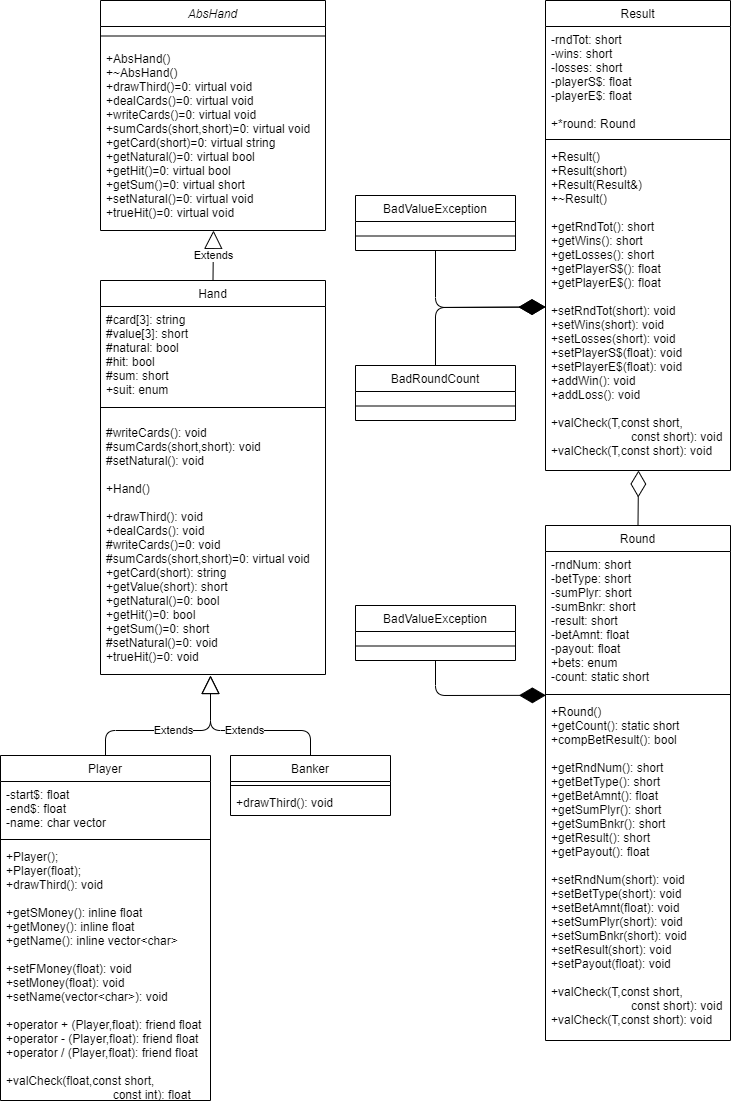

The diagram above was exported from draw.io. Its source (the exported page's mxGraphModel, read from the mxfile embedded in the PNG):
<mxGraphModel dx="780" dy="1622" grid="1" gridSize="5" guides="1" tooltips="1" connect="1" arrows="1" fold="1" page="1" pageScale="1" pageWidth="827" pageHeight="1169" math="0" shadow="0">
  <root>
    <mxCell id="WIyWlLk6GJQsqaUBKTNV-0" />
    <mxCell id="WIyWlLk6GJQsqaUBKTNV-1" parent="WIyWlLk6GJQsqaUBKTNV-0" />
    <mxCell id="zkfFHV4jXpPFQw0GAbJ--0" value="AbsHand" style="swimlane;fontStyle=2;align=center;verticalAlign=top;childLayout=stackLayout;horizontal=1;startSize=26;horizontalStack=0;resizeParent=1;resizeLast=0;collapsible=1;marginBottom=0;rounded=0;shadow=0;strokeWidth=1;" parent="WIyWlLk6GJQsqaUBKTNV-1" vertex="1">
      <mxGeometry x="170" y="20" width="225" height="230" as="geometry">
        <mxRectangle x="230" y="140" width="160" height="26" as="alternateBounds" />
      </mxGeometry>
    </mxCell>
    <mxCell id="zkfFHV4jXpPFQw0GAbJ--4" value="" style="line;html=1;strokeWidth=1;align=left;verticalAlign=middle;spacingTop=-1;spacingLeft=3;spacingRight=3;rotatable=0;labelPosition=right;points=[];portConstraint=eastwest;" parent="zkfFHV4jXpPFQw0GAbJ--0" vertex="1">
      <mxGeometry y="26" width="225" height="19" as="geometry" />
    </mxCell>
    <mxCell id="zkfFHV4jXpPFQw0GAbJ--5" value="+AbsHand()&#10;+~AbsHand()&#10;+drawThird()=0: virtual void&#10;+dealCards()=0: virtual void&#10;+writeCards()=0: virtual void&#10;+sumCards(short,short)=0: virtual void&#10;+getCard(short)=0: virtual string&#10;+getNatural()=0: virtual bool&#10;+getHit()=0: virtual bool&#10;+getSum()=0: virtual short&#10;+setNatural()=0: virtual void&#10;+trueHit()=0: virtual void" style="text;align=left;verticalAlign=top;spacingLeft=4;spacingRight=4;overflow=hidden;rotatable=0;points=[[0,0.5],[1,0.5]];portConstraint=eastwest;" parent="zkfFHV4jXpPFQw0GAbJ--0" vertex="1">
      <mxGeometry y="45" width="225" height="175" as="geometry" />
    </mxCell>
    <mxCell id="zkfFHV4jXpPFQw0GAbJ--6" value="Player" style="swimlane;fontStyle=0;align=center;verticalAlign=top;childLayout=stackLayout;horizontal=1;startSize=26;horizontalStack=0;resizeParent=1;resizeLast=0;collapsible=1;marginBottom=0;rounded=0;shadow=0;strokeWidth=1;" parent="WIyWlLk6GJQsqaUBKTNV-1" vertex="1">
      <mxGeometry x="70" y="775" width="210" height="345" as="geometry">
        <mxRectangle x="130" y="380" width="160" height="26" as="alternateBounds" />
      </mxGeometry>
    </mxCell>
    <mxCell id="zkfFHV4jXpPFQw0GAbJ--8" value="-start$: float&#10;-end$: float&#10;-name: char vector" style="text;align=left;verticalAlign=top;spacingLeft=4;spacingRight=4;overflow=hidden;rotatable=0;points=[[0,0.5],[1,0.5]];portConstraint=eastwest;rounded=0;shadow=0;html=0;" parent="zkfFHV4jXpPFQw0GAbJ--6" vertex="1">
      <mxGeometry y="26" width="210" height="54" as="geometry" />
    </mxCell>
    <mxCell id="zkfFHV4jXpPFQw0GAbJ--9" value="" style="line;html=1;strokeWidth=1;align=left;verticalAlign=middle;spacingTop=-1;spacingLeft=3;spacingRight=3;rotatable=0;labelPosition=right;points=[];portConstraint=eastwest;" parent="zkfFHV4jXpPFQw0GAbJ--6" vertex="1">
      <mxGeometry y="80" width="210" height="8" as="geometry" />
    </mxCell>
    <mxCell id="zkfFHV4jXpPFQw0GAbJ--11" value="+Player();&#10;+Player(float);&#10;+drawThird(): void&#10;        &#10;+getSMoney(): inline float&#10;+getMoney(): inline float&#10;+getName(): inline vector&lt;char&gt; &#10;&#10;+setFMoney(float): void&#10;+setMoney(float): void&#10;+setName(vector&lt;char&gt;): void&#10;        &#10;+operator + (Player,float): friend float &#10;+operator - (Player,float): friend float &#10;+operator / (Player,float): friend float &#10;        &#10;+valCheck(float,const short,&#10;                                const int): float " style="text;align=left;verticalAlign=top;spacingLeft=4;spacingRight=4;overflow=hidden;rotatable=0;points=[[0,0.5],[1,0.5]];portConstraint=eastwest;" parent="zkfFHV4jXpPFQw0GAbJ--6" vertex="1">
      <mxGeometry y="88" width="210" height="257" as="geometry" />
    </mxCell>
    <mxCell id="zkfFHV4jXpPFQw0GAbJ--13" value="Round" style="swimlane;fontStyle=0;align=center;verticalAlign=top;childLayout=stackLayout;horizontal=1;startSize=26;horizontalStack=0;resizeParent=1;resizeLast=0;collapsible=1;marginBottom=0;rounded=0;shadow=0;strokeWidth=1;" parent="WIyWlLk6GJQsqaUBKTNV-1" vertex="1">
      <mxGeometry x="615" y="545" width="185" height="515" as="geometry">
        <mxRectangle x="340" y="380" width="170" height="26" as="alternateBounds" />
      </mxGeometry>
    </mxCell>
    <mxCell id="zkfFHV4jXpPFQw0GAbJ--14" value="-rndNum: short &#10;-betType: short&#10;-sumPlyr: short&#10;-sumBnkr: short&#10;-result: short&#10;-betAmnt: float&#10;-payout: float &#10;+bets: enum&#10;-count: static short" style="text;align=left;verticalAlign=top;spacingLeft=4;spacingRight=4;overflow=hidden;rotatable=0;points=[[0,0.5],[1,0.5]];portConstraint=eastwest;" parent="zkfFHV4jXpPFQw0GAbJ--13" vertex="1">
      <mxGeometry y="26" width="185" height="139" as="geometry" />
    </mxCell>
    <mxCell id="zkfFHV4jXpPFQw0GAbJ--15" value="" style="line;html=1;strokeWidth=1;align=left;verticalAlign=middle;spacingTop=-1;spacingLeft=3;spacingRight=3;rotatable=0;labelPosition=right;points=[];portConstraint=eastwest;" parent="zkfFHV4jXpPFQw0GAbJ--13" vertex="1">
      <mxGeometry y="165" width="185" height="8" as="geometry" />
    </mxCell>
    <mxCell id="Z9d2nkbV1CUJggFDkXq9-30" value="+Round()&#10;+getCount(): static short &#10;+compBetResult(): bool&#10;        &#10;+getRndNum(): short &#10;+getBetType(): short &#10;+getBetAmnt(): float&#10;+getSumPlyr(): short &#10;+getSumBnkr(): short &#10;+getResult(): short &#10;+getPayout(): float&#10;        &#10;+setRndNum(short): void&#10;+setBetType(short): void&#10;+setBetAmnt(float): void&#10;+setSumPlyr(short): void&#10;+setSumBnkr(short): void&#10;+setResult(short): void&#10;+setPayout(float): void&#10;&#10;+valCheck(T,const short,&#10;                        const short): void&#10;+valCheck(T,const short): void" style="text;align=left;verticalAlign=top;spacingLeft=4;spacingRight=4;overflow=hidden;rotatable=0;points=[[0,0.5],[1,0.5]];portConstraint=eastwest;" vertex="1" parent="zkfFHV4jXpPFQw0GAbJ--13">
      <mxGeometry y="173" width="185" height="342" as="geometry" />
    </mxCell>
    <mxCell id="zkfFHV4jXpPFQw0GAbJ--17" value="Result" style="swimlane;fontStyle=0;align=center;verticalAlign=top;childLayout=stackLayout;horizontal=1;startSize=26;horizontalStack=0;resizeParent=1;resizeLast=0;collapsible=1;marginBottom=0;rounded=0;shadow=0;strokeWidth=1;" parent="WIyWlLk6GJQsqaUBKTNV-1" vertex="1">
      <mxGeometry x="615" y="20" width="185" height="470" as="geometry">
        <mxRectangle x="550" y="140" width="160" height="26" as="alternateBounds" />
      </mxGeometry>
    </mxCell>
    <mxCell id="zkfFHV4jXpPFQw0GAbJ--18" value="-rndTot: short&#10;-wins: short&#10;-losses: short&#10;-playerS$: float&#10;-playerE$: float&#10;&#10;+*round: Round" style="text;align=left;verticalAlign=top;spacingLeft=4;spacingRight=4;overflow=hidden;rotatable=0;points=[[0,0.5],[1,0.5]];portConstraint=eastwest;" parent="zkfFHV4jXpPFQw0GAbJ--17" vertex="1">
      <mxGeometry y="26" width="185" height="109" as="geometry" />
    </mxCell>
    <mxCell id="zkfFHV4jXpPFQw0GAbJ--23" value="" style="line;html=1;strokeWidth=1;align=left;verticalAlign=middle;spacingTop=-1;spacingLeft=3;spacingRight=3;rotatable=0;labelPosition=right;points=[];portConstraint=eastwest;" parent="zkfFHV4jXpPFQw0GAbJ--17" vertex="1">
      <mxGeometry y="135" width="185" height="8" as="geometry" />
    </mxCell>
    <mxCell id="zkfFHV4jXpPFQw0GAbJ--24" value="+Result()&#10;+Result(short)&#10;+Result(Result&amp;)&#10;+~Result()&#10;&#10;+getRndTot(): short &#10;+getWins(): short &#10;+getLosses(): short &#10;+getPlayerS$(): float &#10;+getPlayerE$(): float &#10;&#10;+setRndTot(short): void &#10;+setWins(short): void&#10;+setLosses(short): void&#10;+setPlayerS$(float): void&#10;+setPlayerE$(float): void&#10;+addWin(): void&#10;+addLoss(): void&#10;&#10;+valCheck(T,const short, &#10;                        const short): void&#10;+valCheck(T,const short): void" style="text;align=left;verticalAlign=top;spacingLeft=4;spacingRight=4;overflow=hidden;rotatable=0;points=[[0,0.5],[1,0.5]];portConstraint=eastwest;" parent="zkfFHV4jXpPFQw0GAbJ--17" vertex="1">
      <mxGeometry y="143" width="185" height="327" as="geometry" />
    </mxCell>
    <mxCell id="Z9d2nkbV1CUJggFDkXq9-2" value="Hand" style="swimlane;fontStyle=0;align=center;verticalAlign=top;childLayout=stackLayout;horizontal=1;startSize=26;horizontalStack=0;resizeParent=1;resizeLast=0;collapsible=1;marginBottom=0;rounded=0;shadow=0;strokeWidth=1;" vertex="1" parent="WIyWlLk6GJQsqaUBKTNV-1">
      <mxGeometry x="170" y="300" width="225" height="394" as="geometry">
        <mxRectangle x="230" y="140" width="160" height="26" as="alternateBounds" />
      </mxGeometry>
    </mxCell>
    <mxCell id="Z9d2nkbV1CUJggFDkXq9-7" value="#card[3]: string&#10;#value[3]: short&#10;#natural: bool&#10;#hit: bool&#10;#sum: short&#10;+suit: enum" style="text;align=left;verticalAlign=top;spacingLeft=4;spacingRight=4;overflow=hidden;rotatable=0;points=[[0,0.5],[1,0.5]];portConstraint=eastwest;" vertex="1" parent="Z9d2nkbV1CUJggFDkXq9-2">
      <mxGeometry y="26" width="225" height="89" as="geometry" />
    </mxCell>
    <mxCell id="Z9d2nkbV1CUJggFDkXq9-3" value="" style="line;html=1;strokeWidth=1;align=left;verticalAlign=middle;spacingTop=-1;spacingLeft=3;spacingRight=3;rotatable=0;labelPosition=right;points=[];portConstraint=eastwest;" vertex="1" parent="Z9d2nkbV1CUJggFDkXq9-2">
      <mxGeometry y="115" width="225" height="24" as="geometry" />
    </mxCell>
    <mxCell id="Z9d2nkbV1CUJggFDkXq9-4" value="#writeCards(): void&#10;#sumCards(short,short): void&#10;#setNatural(): void&#10;&#10;+Hand()&#10;&#10;+drawThird(): void&#10;+dealCards(): void&#10;#writeCards()=0: void&#10;#sumCards(short,short)=0: virtual void&#10;+getCard(short): string&#10;+getValue(short): short&#10;+getNatural()=0: bool&#10;+getHit()=0: bool&#10;+getSum()=0: short&#10;#setNatural()=0: void&#10;+trueHit()=0: void" style="text;align=left;verticalAlign=top;spacingLeft=4;spacingRight=4;overflow=hidden;rotatable=0;points=[[0,0.5],[1,0.5]];portConstraint=eastwest;" vertex="1" parent="Z9d2nkbV1CUJggFDkXq9-2">
      <mxGeometry y="139" width="225" height="251" as="geometry" />
    </mxCell>
    <mxCell id="Z9d2nkbV1CUJggFDkXq9-26" value="Extends" style="endArrow=block;endSize=16;endFill=0;html=1;exitX=0.5;exitY=0;exitDx=0;exitDy=0;" edge="1" parent="WIyWlLk6GJQsqaUBKTNV-1" source="Z9d2nkbV1CUJggFDkXq9-2">
      <mxGeometry width="160" relative="1" as="geometry">
        <mxPoint x="460" y="515" as="sourcePoint" />
        <mxPoint x="283" y="250" as="targetPoint" />
      </mxGeometry>
    </mxCell>
    <mxCell id="Z9d2nkbV1CUJggFDkXq9-31" value="" style="endArrow=diamondThin;endFill=0;endSize=24;html=1;exitX=0.5;exitY=0;exitDx=0;exitDy=0;" edge="1" parent="WIyWlLk6GJQsqaUBKTNV-1" source="zkfFHV4jXpPFQw0GAbJ--13">
      <mxGeometry width="160" relative="1" as="geometry">
        <mxPoint x="445" y="705" as="sourcePoint" />
        <mxPoint x="708" y="490" as="targetPoint" />
      </mxGeometry>
    </mxCell>
    <mxCell id="Z9d2nkbV1CUJggFDkXq9-32" value="Banker" style="swimlane;fontStyle=0;align=center;verticalAlign=top;childLayout=stackLayout;horizontal=1;startSize=26;horizontalStack=0;resizeParent=1;resizeLast=0;collapsible=1;marginBottom=0;rounded=0;shadow=0;strokeWidth=1;" vertex="1" parent="WIyWlLk6GJQsqaUBKTNV-1">
      <mxGeometry x="300" y="775" width="160" height="60" as="geometry">
        <mxRectangle x="130" y="380" width="160" height="26" as="alternateBounds" />
      </mxGeometry>
    </mxCell>
    <mxCell id="Z9d2nkbV1CUJggFDkXq9-35" value="" style="line;html=1;strokeWidth=1;align=left;verticalAlign=middle;spacingTop=-1;spacingLeft=3;spacingRight=3;rotatable=0;labelPosition=right;points=[];portConstraint=eastwest;" vertex="1" parent="Z9d2nkbV1CUJggFDkXq9-32">
      <mxGeometry y="26" width="160" height="8" as="geometry" />
    </mxCell>
    <mxCell id="Z9d2nkbV1CUJggFDkXq9-37" value="+drawThird(): void" style="text;align=left;verticalAlign=top;spacingLeft=4;spacingRight=4;overflow=hidden;rotatable=0;points=[[0,0.5],[1,0.5]];portConstraint=eastwest;" vertex="1" parent="Z9d2nkbV1CUJggFDkXq9-32">
      <mxGeometry y="34" width="160" height="26" as="geometry" />
    </mxCell>
    <mxCell id="Z9d2nkbV1CUJggFDkXq9-38" value="Extends" style="endArrow=block;endSize=16;endFill=0;html=1;exitX=0.5;exitY=0;exitDx=0;exitDy=0;" edge="1" parent="WIyWlLk6GJQsqaUBKTNV-1" source="zkfFHV4jXpPFQw0GAbJ--6">
      <mxGeometry width="160" relative="1" as="geometry">
        <mxPoint x="287.5" y="305" as="sourcePoint" />
        <mxPoint x="280" y="695" as="targetPoint" />
        <Array as="points">
          <mxPoint x="175" y="750" />
          <mxPoint x="280" y="750" />
        </Array>
      </mxGeometry>
    </mxCell>
    <mxCell id="Z9d2nkbV1CUJggFDkXq9-39" value="Extends" style="endArrow=block;endSize=16;endFill=0;html=1;exitX=0.5;exitY=0;exitDx=0;exitDy=0;" edge="1" parent="WIyWlLk6GJQsqaUBKTNV-1" source="Z9d2nkbV1CUJggFDkXq9-32">
      <mxGeometry width="160" relative="1" as="geometry">
        <mxPoint x="180" y="805" as="sourcePoint" />
        <mxPoint x="280" y="695" as="targetPoint" />
        <Array as="points">
          <mxPoint x="380" y="750" />
          <mxPoint x="280" y="750" />
        </Array>
      </mxGeometry>
    </mxCell>
    <mxCell id="Z9d2nkbV1CUJggFDkXq9-40" value="BadValueException" style="swimlane;fontStyle=0;align=center;verticalAlign=top;childLayout=stackLayout;horizontal=1;startSize=26;horizontalStack=0;resizeParent=1;resizeLast=0;collapsible=1;marginBottom=0;rounded=0;shadow=0;strokeWidth=1;" vertex="1" parent="WIyWlLk6GJQsqaUBKTNV-1">
      <mxGeometry x="425" y="215" width="160" height="55" as="geometry">
        <mxRectangle x="130" y="380" width="160" height="26" as="alternateBounds" />
      </mxGeometry>
    </mxCell>
    <mxCell id="Z9d2nkbV1CUJggFDkXq9-41" value="" style="line;html=1;strokeWidth=1;align=left;verticalAlign=middle;spacingTop=-1;spacingLeft=3;spacingRight=3;rotatable=0;labelPosition=right;points=[];portConstraint=eastwest;" vertex="1" parent="Z9d2nkbV1CUJggFDkXq9-40">
      <mxGeometry y="26" width="160" height="29" as="geometry" />
    </mxCell>
    <mxCell id="Z9d2nkbV1CUJggFDkXq9-43" value="BadRoundCount" style="swimlane;fontStyle=0;align=center;verticalAlign=top;childLayout=stackLayout;horizontal=1;startSize=26;horizontalStack=0;resizeParent=1;resizeLast=0;collapsible=1;marginBottom=0;rounded=0;shadow=0;strokeWidth=1;" vertex="1" parent="WIyWlLk6GJQsqaUBKTNV-1">
      <mxGeometry x="425" y="385" width="160" height="55" as="geometry">
        <mxRectangle x="130" y="380" width="160" height="26" as="alternateBounds" />
      </mxGeometry>
    </mxCell>
    <mxCell id="Z9d2nkbV1CUJggFDkXq9-44" value="" style="line;html=1;strokeWidth=1;align=left;verticalAlign=middle;spacingTop=-1;spacingLeft=3;spacingRight=3;rotatable=0;labelPosition=right;points=[];portConstraint=eastwest;" vertex="1" parent="Z9d2nkbV1CUJggFDkXq9-43">
      <mxGeometry y="26" width="160" height="29" as="geometry" />
    </mxCell>
    <mxCell id="Z9d2nkbV1CUJggFDkXq9-45" value="BadValueException" style="swimlane;fontStyle=0;align=center;verticalAlign=top;childLayout=stackLayout;horizontal=1;startSize=26;horizontalStack=0;resizeParent=1;resizeLast=0;collapsible=1;marginBottom=0;rounded=0;shadow=0;strokeWidth=1;" vertex="1" parent="WIyWlLk6GJQsqaUBKTNV-1">
      <mxGeometry x="425" y="625" width="160" height="55" as="geometry">
        <mxRectangle x="130" y="380" width="160" height="26" as="alternateBounds" />
      </mxGeometry>
    </mxCell>
    <mxCell id="Z9d2nkbV1CUJggFDkXq9-46" value="" style="line;html=1;strokeWidth=1;align=left;verticalAlign=middle;spacingTop=-1;spacingLeft=3;spacingRight=3;rotatable=0;labelPosition=right;points=[];portConstraint=eastwest;" vertex="1" parent="Z9d2nkbV1CUJggFDkXq9-45">
      <mxGeometry y="26" width="160" height="29" as="geometry" />
    </mxCell>
    <mxCell id="Z9d2nkbV1CUJggFDkXq9-49" value="" style="endArrow=diamondThin;endFill=1;endSize=24;html=1;entryX=0.002;entryY=0.604;entryDx=0;entryDy=0;entryPerimeter=0;exitX=0.5;exitY=1;exitDx=0;exitDy=0;" edge="1" parent="WIyWlLk6GJQsqaUBKTNV-1" source="Z9d2nkbV1CUJggFDkXq9-45" target="zkfFHV4jXpPFQw0GAbJ--15">
      <mxGeometry width="160" relative="1" as="geometry">
        <mxPoint x="465" y="525" as="sourcePoint" />
        <mxPoint x="625" y="525" as="targetPoint" />
        <Array as="points">
          <mxPoint x="505" y="715" />
        </Array>
      </mxGeometry>
    </mxCell>
    <mxCell id="Z9d2nkbV1CUJggFDkXq9-50" value="" style="endArrow=diamondThin;endFill=1;endSize=24;html=1;exitX=0.5;exitY=0;exitDx=0;exitDy=0;entryX=0;entryY=0.5;entryDx=0;entryDy=0;" edge="1" parent="WIyWlLk6GJQsqaUBKTNV-1" source="Z9d2nkbV1CUJggFDkXq9-43" target="zkfFHV4jXpPFQw0GAbJ--24">
      <mxGeometry width="160" relative="1" as="geometry">
        <mxPoint x="465" y="275" as="sourcePoint" />
        <mxPoint x="625" y="275" as="targetPoint" />
        <Array as="points">
          <mxPoint x="505" y="327" />
        </Array>
      </mxGeometry>
    </mxCell>
    <mxCell id="Z9d2nkbV1CUJggFDkXq9-51" value="" style="endArrow=diamondThin;endFill=1;endSize=24;html=1;entryX=0;entryY=0.5;entryDx=0;entryDy=0;exitX=0.5;exitY=1;exitDx=0;exitDy=0;" edge="1" parent="WIyWlLk6GJQsqaUBKTNV-1" source="Z9d2nkbV1CUJggFDkXq9-40" target="zkfFHV4jXpPFQw0GAbJ--24">
      <mxGeometry width="160" relative="1" as="geometry">
        <mxPoint x="465" y="275" as="sourcePoint" />
        <mxPoint x="625" y="275" as="targetPoint" />
        <Array as="points">
          <mxPoint x="505" y="327" />
        </Array>
      </mxGeometry>
    </mxCell>
  </root>
</mxGraphModel>